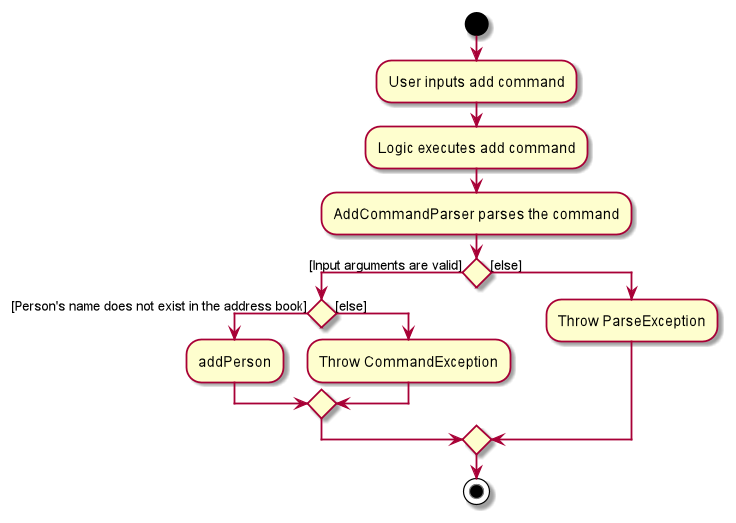

The diagram above was rendered by PlantUML. Its source (embedded in the PNG):
@startuml

start
:User inputs add command;
:Logic executes add command;
:AddCommandParser parses the command;

if() then ([Input arguments are valid])
    if() then([Person's name does not exist in the address book])
        :addPerson;
    else ([else])
        :Throw CommandException;
    endif;
else ([else])
    :Throw ParseException;
endif;
stop

@enduml